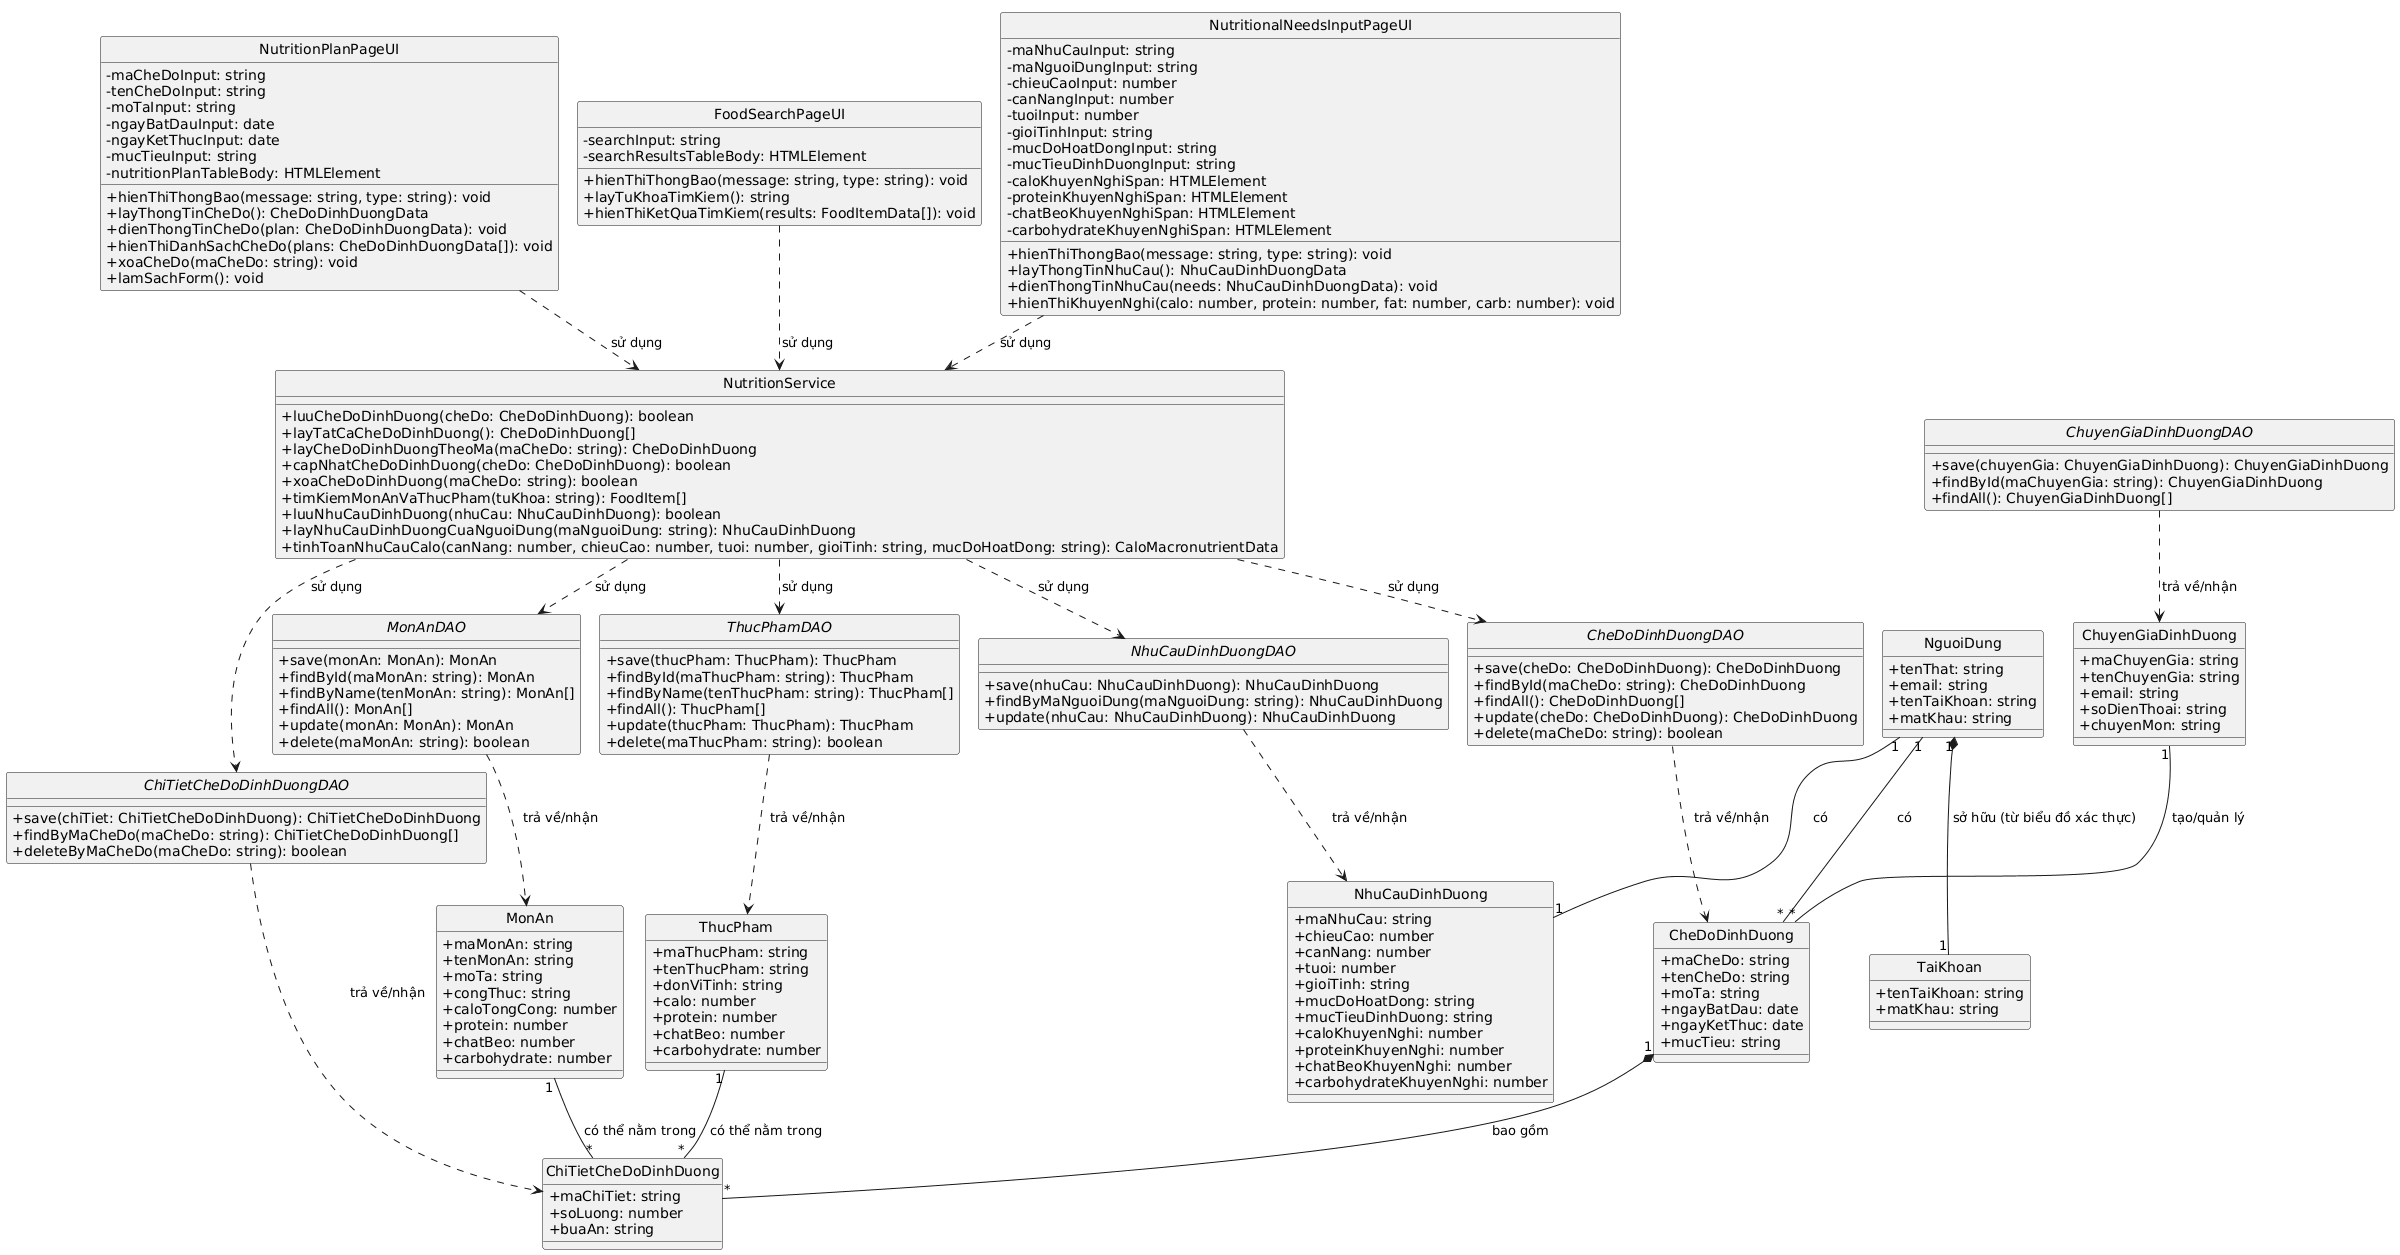

The diagram above was rendered by PlantUML. Its source (embedded in the PNG):
@startuml
!pragma layout smetana

hide circle
skinparam classAttributeIconSize 0

' Các lớp UI
class NutritionPlanPageUI {
  - maCheDoInput: string
  - tenCheDoInput: string
  - moTaInput: string
  - ngayBatDauInput: date
  - ngayKetThucInput: date
  - mucTieuInput: string
  - nutritionPlanTableBody: HTMLElement
  + hienThiThongBao(message: string, type: string): void
  + layThongTinCheDo(): CheDoDinhDuongData
  + dienThongTinCheDo(plan: CheDoDinhDuongData): void
  + hienThiDanhSachCheDo(plans: CheDoDinhDuongData[]): void
  + xoaCheDo(maCheDo: string): void
  + lamSachForm(): void
}

class FoodSearchPageUI {
  - searchInput: string
  - searchResultsTableBody: HTMLElement
  + hienThiThongBao(message: string, type: string): void
  + layTuKhoaTimKiem(): string
  + hienThiKetQuaTimKiem(results: FoodItemData[]): void
}

class NutritionalNeedsInputPageUI {
  - maNhuCauInput: string
  - maNguoiDungInput: string
  - chieuCaoInput: number
  - canNangInput: number
  - tuoiInput: number
  - gioiTinhInput: string
  - mucDoHoatDongInput: string
  - mucTieuDinhDuongInput: string
  - caloKhuyenNghiSpan: HTMLElement
  - proteinKhuyenNghiSpan: HTMLElement
  - chatBeoKhuyenNghiSpan: HTMLElement
  - carbohydrateKhuyenNghiSpan: HTMLElement
  + hienThiThongBao(message: string, type: string): void
  + layThongTinNhuCau(): NhuCauDinhDuongData
  + dienThongTinNhuCau(needs: NhuCauDinhDuongData): void
  + hienThiKhuyenNghi(calo: number, protein: number, fat: number, carb: number): void
}

' Lớp Service
class NutritionService {
  + luuCheDoDinhDuong(cheDo: CheDoDinhDuong): boolean
  + layTatCaCheDoDinhDuong(): CheDoDinhDuong[]
  + layCheDoDinhDuongTheoMa(maCheDo: string): CheDoDinhDuong
  + capNhatCheDoDinhDuong(cheDo: CheDoDinhDuong): boolean
  + xoaCheDoDinhDuong(maCheDo: string): boolean
  + timKiemMonAnVaThucPham(tuKhoa: string): FoodItem[]
  + luuNhuCauDinhDuong(nhuCau: NhuCauDinhDuong): boolean
  + layNhuCauDinhDuongCuaNguoiDung(maNguoiDung: string): NhuCauDinhDuong
  + tinhToanNhuCauCalo(canNang: number, chieuCao: number, tuoi: number, gioiTinh: string, mucDoHoatDong: string): CaloMacronutrientData
}

' Các lớp DAO (Data Access Object) dưới dạng Interface
interface CheDoDinhDuongDAO {
  + save(cheDo: CheDoDinhDuong): CheDoDinhDuong
  + findById(maCheDo: string): CheDoDinhDuong
  + findAll(): CheDoDinhDuong[]
  + update(cheDo: CheDoDinhDuong): CheDoDinhDuong
  + delete(maCheDo: string): boolean
}

interface MonAnDAO {
  + save(monAn: MonAn): MonAn
  + findById(maMonAn: string): MonAn
  + findByName(tenMonAn: string): MonAn[]
  + findAll(): MonAn[]
  + update(monAn: MonAn): MonAn
  + delete(maMonAn: string): boolean
}

interface ThucPhamDAO {
  + save(thucPham: ThucPham): ThucPham
  + findById(maThucPham: string): ThucPham
  + findByName(tenThucPham: string): ThucPham[]
  + findAll(): ThucPham[]
  + update(thucPham: ThucPham): ThucPham
  + delete(maThucPham: string): boolean
}

interface ChiTietCheDoDinhDuongDAO {
  + save(chiTiet: ChiTietCheDoDinhDuong): ChiTietCheDoDinhDuong
  + findByMaCheDo(maCheDo: string): ChiTietCheDoDinhDuong[]
  + deleteByMaCheDo(maCheDo: string): boolean
}

interface NhuCauDinhDuongDAO {
  + save(nhuCau: NhuCauDinhDuong): NhuCauDinhDuong
  + findByMaNguoiDung(maNguoiDung: string): NhuCauDinhDuong
  + update(nhuCau: NhuCauDinhDuong): NhuCauDinhDuong
}

interface ChuyenGiaDinhDuongDAO {
  + save(chuyenGia: ChuyenGiaDinhDuong): ChuyenGiaDinhDuong
  + findById(maChuyenGia: string): ChuyenGiaDinhDuong
  + findAll(): ChuyenGiaDinhDuong[]
}

' Các lớp thực thể (đã có từ pha phân tích hoặc bổ sung)
class NguoiDung {
  + tenThat: string
  + email: string
  + tenTaiKhoan: string
  + matKhau: string
}

class TaiKhoan {
  + tenTaiKhoan: string
  + matKhau: string
}

class CheDoDinhDuong {
  + maCheDo: string
  + tenCheDo: string
  + moTa: string
  + ngayBatDau: date
  + ngayKetThuc: date
  + mucTieu: string
}

class MonAn {
  + maMonAn: string
  + tenMonAn: string
  + moTa: string
  + congThuc: string
  + caloTongCong: number
  + protein: number
  + chatBeo: number
  + carbohydrate: number
}

class ThucPham {
  + maThucPham: string
  + tenThucPham: string
  + donViTinh: string
  + calo: number
  + protein: number
  + chatBeo: number
  + carbohydrate: number
}

class ChiTietCheDoDinhDuong {
  + maChiTiet: string
  + soLuong: number
  + buaAn: string
}

class NhuCauDinhDuong {
  + maNhuCau: string
  + chieuCao: number
  + canNang: number
  + tuoi: number
  + gioiTinh: string
  + mucDoHoatDong: string
  + mucTieuDinhDuong: string
  + caloKhuyenNghi: number
  + proteinKhuyenNghi: number
  + chatBeoKhuyenNghi: number
  + carbohydrateKhuyenNghi: number
}

class ChuyenGiaDinhDuong {
  + maChuyenGia: string
  + tenChuyenGia: string
  + email: string
  + soDienThoai: string
  + chuyenMon: string
}

' Các quan hệ
' Quan hệ với các lớp UI
NutritionPlanPageUI ..> NutritionService : sử dụng
FoodSearchPageUI ..> NutritionService : sử dụng
NutritionalNeedsInputPageUI ..> NutritionService : sử dụng

' Quan hệ Service với DAO
NutritionService ..> CheDoDinhDuongDAO : sử dụng
NutritionService ..> MonAnDAO : sử dụng
NutritionService ..> ThucPhamDAO : sử dụng
NutritionService ..> ChiTietCheDoDinhDuongDAO : sử dụng
NutritionService ..> NhuCauDinhDuongDAO : sử dụng

' Quan hệ DAO với Entity
CheDoDinhDuongDAO ..> CheDoDinhDuong : trả về/nhận
MonAnDAO ..> MonAn : trả về/nhận
ThucPhamDAO ..> ThucPham : trả về/nhận
ChiTietCheDoDinhDuongDAO ..> ChiTietCheDoDinhDuong : trả về/nhận
NhuCauDinhDuongDAO ..> NhuCauDinhDuong : trả về/nhận
ChuyenGiaDinhDuongDAO ..> ChuyenGiaDinhDuong : trả về/nhận

' Quan hệ giữa các thực thể
NguoiDung "1" *-- "1" TaiKhoan : sở hữu (từ biểu đồ xác thực)
NguoiDung "1" -- "*" CheDoDinhDuong : có
NguoiDung "1" -- "1" NhuCauDinhDuong : có

CheDoDinhDuong "1" *-- "*" ChiTietCheDoDinhDuong : bao gồm
MonAn "1" -- "*" ChiTietCheDoDinhDuong : có thể nằm trong
ThucPham "1" -- "*" ChiTietCheDoDinhDuong : có thể nằm trong

ChuyenGiaDinhDuong "1" -- "*" CheDoDinhDuong : tạo/quản lý
@enduml